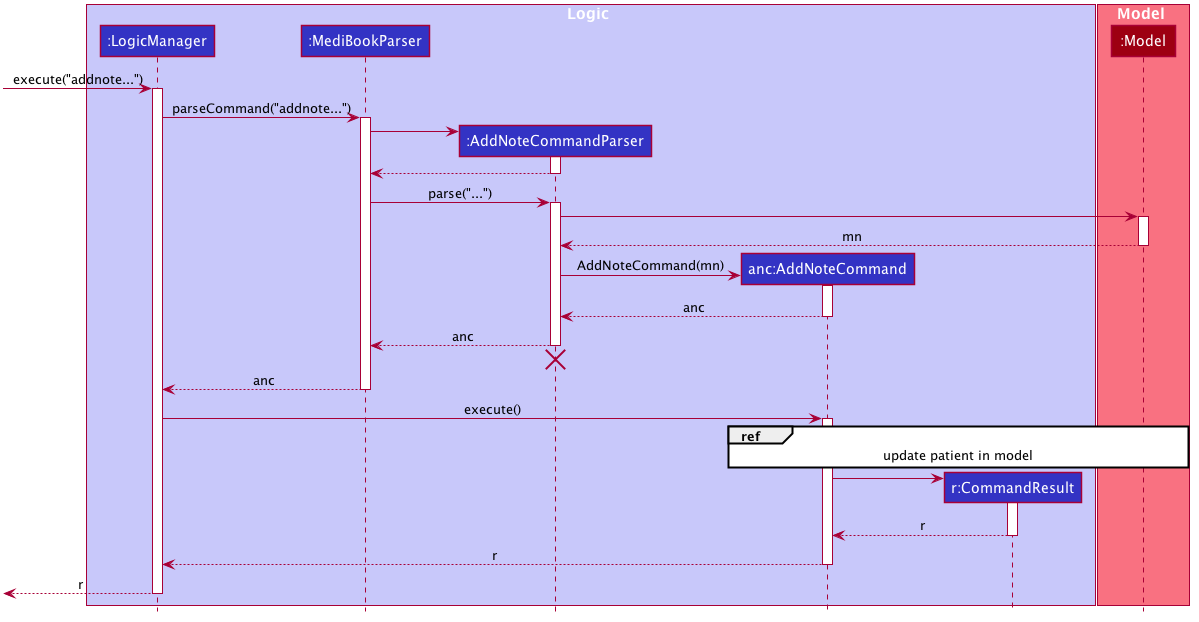

The diagram above was rendered by PlantUML. Its source (embedded in the PNG):
@startuml








skinparam BackgroundColor #FFFFFFF

skinparam Shadowing false

skinparam Class {
    FontColor #FFFFFF
    BorderThickness 1
    BorderColor #FFFFFF
    StereotypeFontColor #FFFFFF
    FontName Arial
}

skinparam Actor {
    BorderColor #000000
    Color #000000
    FontName Arial
}

skinparam Sequence {
    MessageAlign center
    BoxFontSize 15
    BoxPadding 0
    BoxFontColor #FFFFFF
    FontName Arial
}

skinparam Participant {
    FontColor #FFFFFFF
    Padding 20
}

skinparam MinClassWidth 50
skinparam ParticipantPadding 10
skinparam Shadowing false
skinparam DefaultTextAlignment center
skinparam packageStyle Rectangle

hide footbox
hide members
hide circle

box Logic #C8C8FA
participant ":LogicManager" as LogicManager #3333C4
participant ":MediBookParser" as MediBookParser #3333C4
participant ":AddNoteCommandParser" as AddNoteCommandParser #3333C4
participant "anc:AddNoteCommand" as AddNoteCommand #3333C4
participant "r:CommandResult" as CommandResult #3333C4
end box

box Model #F97181
participant ":Model" as Model #9D0012
end box

[-> LogicManager : execute("addnote...")
activate LogicManager

LogicManager -> MediBookParser : parseCommand("addnote...")
activate MediBookParser

create AddNoteCommandParser
MediBookParser -> AddNoteCommandParser
activate AddNoteCommandParser

AddNoteCommandParser --> MediBookParser
deactivate AddNoteCommandParser

MediBookParser -> AddNoteCommandParser : parse("...")
activate AddNoteCommandParser

AddNoteCommandParser -> Model
activate Model

Model --> AddNoteCommandParser : mn
deactivate Model

create AddNoteCommand
AddNoteCommandParser -> AddNoteCommand : AddNoteCommand(mn)
activate AddNoteCommand

AddNoteCommand --> AddNoteCommandParser : anc
deactivate AddNoteCommand

AddNoteCommandParser --> MediBookParser : anc
deactivate AddNoteCommandParser


AddNoteCommandParser -[hidden]-> MediBookParser
destroy AddNoteCommandParser

MediBookParser --> LogicManager : anc
deactivate MediBookParser

LogicManager -> AddNoteCommand : execute()
activate AddNoteCommand

ref over AddNoteCommand, Model : update patient in model

create CommandResult
AddNoteCommand -> CommandResult
activate CommandResult

CommandResult --> AddNoteCommand : r
deactivate CommandResult

AddNoteCommand --> LogicManager : r
deactivate AddNoteCommand

[<--LogicManager : r
deactivate LogicManager
@enduml